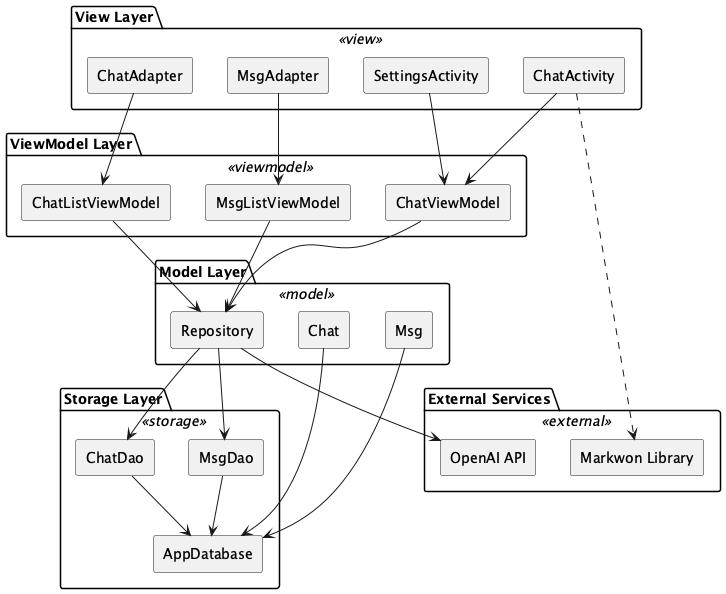

The diagram above was rendered by PlantUML. Its source (embedded in the PNG):
@startuml linhao1998_ChatGPTClient
skinparam rectangle {
  BackgroundColor<<view>> #d9e7fd
  BackgroundColor<<viewmodel>> #d8f5d3
  BackgroundColor<<model>> #fddddd
  BackgroundColor<<storage>> #fff1c9
  BackgroundColor<<external>> #e6d9fd
  Style roundrect
}
skinparam defaultTextAlignment center

package "View Layer" <<view>> {
  rectangle "ChatActivity" as ChatActivity
  rectangle "SettingsActivity" as SettingsActivity
  rectangle "ChatAdapter" as ChatAdapter
  rectangle "MsgAdapter" as MsgAdapter
}

package "ViewModel Layer" <<viewmodel>> {
  rectangle "ChatViewModel" as ChatViewModel
  rectangle "ChatListViewModel" as ChatListViewModel
  rectangle "MsgListViewModel" as MsgListViewModel
}

package "Model Layer" <<model>> {
  rectangle "Repository" as Repository
  rectangle "Chat" as Chat
  rectangle "Msg" as Msg
}

package "Storage Layer" <<storage>> {
  rectangle "AppDatabase" as AppDatabase
  rectangle "ChatDao" as ChatDao
  rectangle "MsgDao" as MsgDao
}

package "External Services" <<external>> {
  rectangle "OpenAI API" as OpenAI
  rectangle "Markwon Library" as Markwon
}

ChatActivity --> ChatViewModel
SettingsActivity --> ChatViewModel
ChatAdapter --> ChatListViewModel
MsgAdapter --> MsgListViewModel

ChatViewModel --> Repository
ChatListViewModel --> Repository
MsgListViewModel --> Repository

Repository --> ChatDao
Repository --> MsgDao
Repository --> OpenAI

ChatDao --> AppDatabase
MsgDao --> AppDatabase

Chat --> AppDatabase
Msg --> AppDatabase

ChatActivity ..> Markwon
@enduml